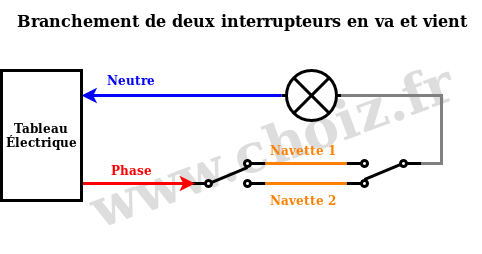

The diagram above was exported from draw.io. Its source (the exported page's mxGraphModel, read from the mxfile embedded in the PNG):
<mxGraphModel dx="1285" dy="769" grid="1" gridSize="10" guides="1" tooltips="1" connect="1" arrows="1" fold="1" page="1" pageScale="1" pageWidth="827" pageHeight="1169" math="0" shadow="0">
  <root>
    <mxCell id="0" />
    <mxCell id="1" parent="0" />
    <mxCell id="uwKpztz4d_QWpky5lb3_-20" value="&lt;font style=&quot;font-size: 54px&quot; color=&quot;#ddd&quot;&gt;www.choiz.fr&lt;/font&gt;" style="text;strokeColor=none;fillColor=none;html=1;fontSize=24;fontStyle=1;verticalAlign=middle;align=center;rotation=-20;opacity=10;" vertex="1" parent="1">
      <mxGeometry x="95" y="496" width="350" height="100" as="geometry" />
    </mxCell>
    <mxCell id="uwKpztz4d_QWpky5lb3_-2" value="" style="pointerEvents=1;verticalLabelPosition=bottom;shadow=0;dashed=0;align=center;html=1;verticalAlign=top;shape=mxgraph.electrical.electro-mechanical.2-way_switch;strokeWidth=3;" vertex="1" parent="1">
      <mxGeometry x="189" y="560" width="75" height="26" as="geometry" />
    </mxCell>
    <mxCell id="uwKpztz4d_QWpky5lb3_-3" value="" style="pointerEvents=1;verticalLabelPosition=bottom;shadow=0;dashed=0;align=center;html=1;verticalAlign=top;shape=mxgraph.electrical.electro-mechanical.2-way_switch;rotation=-180;strokeWidth=3;" vertex="1" parent="1">
      <mxGeometry x="345" y="560" width="75" height="26" as="geometry" />
    </mxCell>
    <mxCell id="uwKpztz4d_QWpky5lb3_-6" value="" style="pointerEvents=1;verticalLabelPosition=bottom;shadow=0;dashed=0;align=center;html=1;verticalAlign=top;shape=mxgraph.electrical.miscellaneous.light_bulb;strokeWidth=3;" vertex="1" parent="1">
      <mxGeometry x="280" y="470" width="60" height="50" as="geometry" />
    </mxCell>
    <mxCell id="uwKpztz4d_QWpky5lb3_-8" value="" style="endArrow=none;html=1;strokeWidth=3;exitX=1;exitY=0.115;exitDx=0;exitDy=0;exitPerimeter=0;entryX=1;entryY=0.885;entryDx=0;entryDy=0;entryPerimeter=0;fillColor=#e1d5e7;strokeColor=#FF8000;rounded=0;" edge="1" parent="1" source="uwKpztz4d_QWpky5lb3_-2" target="uwKpztz4d_QWpky5lb3_-3">
      <mxGeometry width="50" height="50" relative="1" as="geometry">
        <mxPoint x="280" y="620" as="sourcePoint" />
        <mxPoint x="330" y="570" as="targetPoint" />
      </mxGeometry>
    </mxCell>
    <mxCell id="uwKpztz4d_QWpky5lb3_-9" value="" style="endArrow=none;html=1;strokeWidth=3;exitX=1;exitY=0.115;exitDx=0;exitDy=0;exitPerimeter=0;entryX=1;entryY=0.885;entryDx=0;entryDy=0;entryPerimeter=0;fillColor=#e1d5e7;strokeColor=#FF8000;rounded=0;" edge="1" parent="1">
      <mxGeometry width="50" height="50" relative="1" as="geometry">
        <mxPoint x="264" y="583" as="sourcePoint" />
        <mxPoint x="345" y="583" as="targetPoint" />
      </mxGeometry>
    </mxCell>
    <mxCell id="uwKpztz4d_QWpky5lb3_-10" value="" style="endArrow=none;html=1;strokeWidth=3;entryX=1;entryY=0.5;entryDx=0;entryDy=0;entryPerimeter=0;fillColor=#ffe6cc;strokeColor=#808080;exitX=0;exitY=0.885;exitDx=0;exitDy=0;exitPerimeter=0;rounded=0;" edge="1" parent="1" source="uwKpztz4d_QWpky5lb3_-3" target="uwKpztz4d_QWpky5lb3_-6">
      <mxGeometry width="50" height="50" relative="1" as="geometry">
        <mxPoint x="440" y="405" as="sourcePoint" />
        <mxPoint x="395" y="410" as="targetPoint" />
        <Array as="points">
          <mxPoint x="440" y="563" />
          <mxPoint x="440" y="495" />
        </Array>
      </mxGeometry>
    </mxCell>
    <mxCell id="uwKpztz4d_QWpky5lb3_-11" value="&lt;font color=&quot;#FF0000&quot;&gt;&lt;b&gt;Phase&lt;/b&gt;&lt;/font&gt;" style="text;html=1;strokeColor=none;fillColor=none;align=center;verticalAlign=middle;whiteSpace=wrap;rounded=0;" vertex="1" parent="1">
      <mxGeometry x="90" y="560" width="80" height="20" as="geometry" />
    </mxCell>
    <mxCell id="uwKpztz4d_QWpky5lb3_-13" value="&lt;font color=&quot;#0000FF&quot;&gt;&lt;b&gt;Neutre&lt;/b&gt;&lt;/font&gt;" style="text;html=1;strokeColor=none;fillColor=none;align=center;verticalAlign=middle;whiteSpace=wrap;rounded=0;" vertex="1" parent="1">
      <mxGeometry x="90" y="470" width="80" height="20" as="geometry" />
    </mxCell>
    <mxCell id="uwKpztz4d_QWpky5lb3_-16" style="edgeStyle=orthogonalEdgeStyle;rounded=0;orthogonalLoop=1;jettySize=auto;html=1;exitX=1;exitY=0;exitDx=0;exitDy=0;strokeColor=#0000FF;strokeWidth=3;" edge="1" parent="1" source="uwKpztz4d_QWpky5lb3_-14">
      <mxGeometry relative="1" as="geometry">
        <mxPoint x="340" y="590" as="targetPoint" />
      </mxGeometry>
    </mxCell>
    <mxCell id="uwKpztz4d_QWpky5lb3_-14" value="&lt;b&gt;&lt;font color=&quot;#FF8000&quot;&gt;Navette 2&lt;/font&gt;&lt;/b&gt;" style="text;html=1;strokeColor=none;fillColor=none;align=center;verticalAlign=middle;whiteSpace=wrap;rounded=0;" vertex="1" parent="1">
      <mxGeometry x="264" y="590" width="76" height="20" as="geometry" />
    </mxCell>
    <mxCell id="uwKpztz4d_QWpky5lb3_-15" value="&lt;b&gt;&lt;font color=&quot;#FF8000&quot;&gt;Navette 1&lt;/font&gt;&lt;/b&gt;" style="text;html=1;strokeColor=none;fillColor=none;align=center;verticalAlign=middle;whiteSpace=wrap;rounded=0;" vertex="1" parent="1">
      <mxGeometry x="264" y="540" width="76" height="20" as="geometry" />
    </mxCell>
    <mxCell id="uwKpztz4d_QWpky5lb3_-17" value="&lt;div style=&quot;font-size: 16px&quot;&gt;Branchement de deux interrupteurs en va et vient&lt;/div&gt;" style="text;strokeColor=none;fillColor=none;html=1;fontSize=24;fontStyle=1;verticalAlign=middle;align=center;" vertex="1" parent="1">
      <mxGeometry y="400" width="480" height="40" as="geometry" />
    </mxCell>
    <mxCell id="uwKpztz4d_QWpky5lb3_-23" value="" style="endArrow=classic;html=1;strokeColor=#0000FF;strokeWidth=3;exitX=0;exitY=0.5;exitDx=0;exitDy=0;exitPerimeter=0;" edge="1" parent="1" source="uwKpztz4d_QWpky5lb3_-6">
      <mxGeometry width="50" height="50" relative="1" as="geometry">
        <mxPoint x="125" y="370" as="sourcePoint" />
        <mxPoint x="80" y="495" as="targetPoint" />
      </mxGeometry>
    </mxCell>
    <mxCell id="uwKpztz4d_QWpky5lb3_-24" value="" style="endArrow=classic;html=1;strokeColor=#FF0000;strokeWidth=3;entryX=0.06;entryY=0.885;entryDx=0;entryDy=0;entryPerimeter=0;" edge="1" parent="1" target="uwKpztz4d_QWpky5lb3_-2">
      <mxGeometry width="50" height="50" relative="1" as="geometry">
        <mxPoint x="80" y="583" as="sourcePoint" />
        <mxPoint x="130" y="535" as="targetPoint" />
      </mxGeometry>
    </mxCell>
    <mxCell id="uwKpztz4d_QWpky5lb3_-25" value="&lt;div align=&quot;center&quot;&gt;&lt;b&gt;Tableau Électrique&lt;/b&gt;&lt;/div&gt;" style="text;html=1;strokeColor=#000000;fillColor=none;align=center;verticalAlign=middle;whiteSpace=wrap;rounded=0;strokeWidth=3;" vertex="1" parent="1">
      <mxGeometry y="470" width="80" height="130" as="geometry" />
    </mxCell>
  </root>
</mxGraphModel>